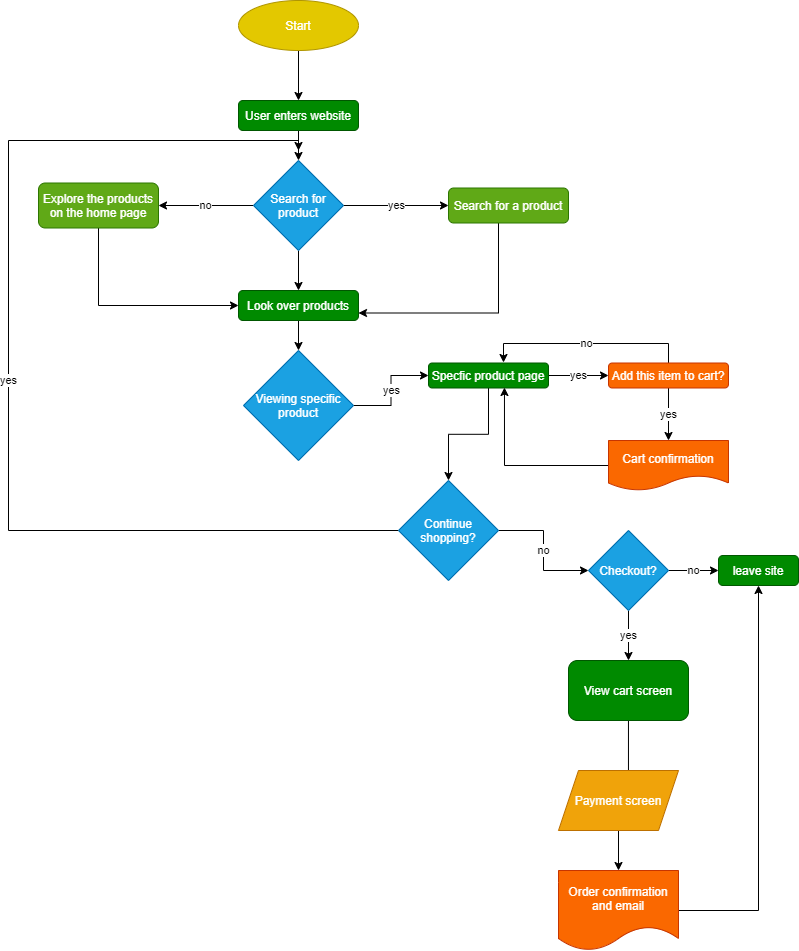

The diagram above was exported from draw.io. Its source (the exported page's mxGraphModel, read from the mxfile embedded in the PNG):
<mxGraphModel dx="1151" dy="790" grid="1" gridSize="10" guides="1" tooltips="1" connect="1" arrows="1" fold="1" page="1" pageScale="1" pageWidth="850" pageHeight="1100" math="0" shadow="0">
  <root>
    <mxCell id="0" />
    <mxCell id="1" parent="0" />
    <mxCell id="69" style="edgeStyle=orthogonalEdgeStyle;rounded=0;orthogonalLoop=1;jettySize=auto;html=1;" edge="1" parent="1" source="3" target="68">
      <mxGeometry relative="1" as="geometry" />
    </mxCell>
    <mxCell id="3" value="User enters website" style="rounded=1;whiteSpace=wrap;html=1;fillColor=#008a00;strokeColor=#005700;fontColor=#ffffff;" vertex="1" parent="1">
      <mxGeometry x="260" y="140" width="120" height="30" as="geometry" />
    </mxCell>
    <mxCell id="44" style="edgeStyle=orthogonalEdgeStyle;rounded=0;orthogonalLoop=1;jettySize=auto;html=1;" edge="1" parent="1" source="43" target="3">
      <mxGeometry relative="1" as="geometry" />
    </mxCell>
    <mxCell id="43" value="Start" style="ellipse;whiteSpace=wrap;html=1;fillColor=#e3c800;strokeColor=#B09500;fontColor=#ffffff;" vertex="1" parent="1">
      <mxGeometry x="260" y="40" width="120" height="50" as="geometry" />
    </mxCell>
    <mxCell id="73" style="edgeStyle=orthogonalEdgeStyle;rounded=0;orthogonalLoop=1;jettySize=auto;html=1;entryX=0;entryY=0.5;entryDx=0;entryDy=0;" edge="1" parent="1" source="45" target="49">
      <mxGeometry relative="1" as="geometry">
        <Array as="points">
          <mxPoint x="120" y="345" />
        </Array>
      </mxGeometry>
    </mxCell>
    <mxCell id="45" value="Explore the products on the home page" style="rounded=1;whiteSpace=wrap;html=1;fillColor=#60a917;strokeColor=#2D7600;fontColor=#ffffff;" vertex="1" parent="1">
      <mxGeometry x="60" y="222.5" width="120" height="45" as="geometry" />
    </mxCell>
    <mxCell id="74" style="edgeStyle=orthogonalEdgeStyle;rounded=0;orthogonalLoop=1;jettySize=auto;html=1;entryX=1;entryY=0.75;entryDx=0;entryDy=0;" edge="1" parent="1" source="46" target="49">
      <mxGeometry relative="1" as="geometry">
        <Array as="points">
          <mxPoint x="520" y="353" />
        </Array>
      </mxGeometry>
    </mxCell>
    <mxCell id="46" value="Search for a product" style="rounded=1;whiteSpace=wrap;html=1;fillColor=#60a917;strokeColor=#2D7600;fontColor=#ffffff;" vertex="1" parent="1">
      <mxGeometry x="470" y="227.5" width="120" height="35" as="geometry" />
    </mxCell>
    <mxCell id="76" style="edgeStyle=orthogonalEdgeStyle;rounded=0;orthogonalLoop=1;jettySize=auto;html=1;" edge="1" parent="1" source="49" target="75">
      <mxGeometry relative="1" as="geometry" />
    </mxCell>
    <mxCell id="49" value="Look over products" style="rounded=1;whiteSpace=wrap;html=1;fillColor=#008a00;strokeColor=#005700;fontColor=#ffffff;" vertex="1" parent="1">
      <mxGeometry x="260" y="330" width="120" height="30" as="geometry" />
    </mxCell>
    <mxCell id="60" value="yes" style="edgeStyle=orthogonalEdgeStyle;rounded=0;orthogonalLoop=1;jettySize=auto;html=1;" edge="1" parent="1" source="55" target="56">
      <mxGeometry relative="1" as="geometry" />
    </mxCell>
    <mxCell id="80" style="edgeStyle=orthogonalEdgeStyle;rounded=0;orthogonalLoop=1;jettySize=auto;html=1;" edge="1" parent="1" source="55" target="78">
      <mxGeometry relative="1" as="geometry" />
    </mxCell>
    <mxCell id="55" value="Specfic product page" style="rounded=1;whiteSpace=wrap;html=1;fillColor=#008a00;strokeColor=#005700;fontColor=#ffffff;" vertex="1" parent="1">
      <mxGeometry x="450" y="402.5" width="120" height="25" as="geometry" />
    </mxCell>
    <mxCell id="62" value="no" style="edgeStyle=orthogonalEdgeStyle;rounded=0;orthogonalLoop=1;jettySize=auto;html=1;entryX=0.625;entryY=-0.02;entryDx=0;entryDy=0;entryPerimeter=0;" edge="1" parent="1" source="56" target="55">
      <mxGeometry relative="1" as="geometry">
        <Array as="points">
          <mxPoint x="690" y="383" />
          <mxPoint x="525" y="383" />
        </Array>
      </mxGeometry>
    </mxCell>
    <mxCell id="65" value="yes" style="edgeStyle=orthogonalEdgeStyle;rounded=0;orthogonalLoop=1;jettySize=auto;html=1;entryX=0.5;entryY=0;entryDx=0;entryDy=0;" edge="1" parent="1" source="56" target="63">
      <mxGeometry relative="1" as="geometry" />
    </mxCell>
    <mxCell id="56" value="Add this item to cart?" style="rounded=1;whiteSpace=wrap;html=1;fillColor=#fa6800;strokeColor=#C73500;fontColor=#ffffff;" vertex="1" parent="1">
      <mxGeometry x="630" y="402.5" width="120" height="25" as="geometry" />
    </mxCell>
    <mxCell id="79" style="edgeStyle=orthogonalEdgeStyle;rounded=0;orthogonalLoop=1;jettySize=auto;html=1;entryX=0.633;entryY=0.98;entryDx=0;entryDy=0;entryPerimeter=0;" edge="1" parent="1" source="63" target="55">
      <mxGeometry relative="1" as="geometry" />
    </mxCell>
    <mxCell id="63" value="Cart confirmation" style="shape=document;whiteSpace=wrap;html=1;boundedLbl=1;fillColor=#fa6800;strokeColor=#C73500;fontColor=#ffffff;" vertex="1" parent="1">
      <mxGeometry x="630" y="480" width="120" height="50" as="geometry" />
    </mxCell>
    <mxCell id="70" value="yes" style="edgeStyle=orthogonalEdgeStyle;rounded=0;orthogonalLoop=1;jettySize=auto;html=1;entryX=0;entryY=0.5;entryDx=0;entryDy=0;" edge="1" parent="1" source="68" target="46">
      <mxGeometry relative="1" as="geometry" />
    </mxCell>
    <mxCell id="71" value="no" style="edgeStyle=orthogonalEdgeStyle;rounded=0;orthogonalLoop=1;jettySize=auto;html=1;entryX=1;entryY=0.5;entryDx=0;entryDy=0;" edge="1" parent="1" source="68" target="45">
      <mxGeometry relative="1" as="geometry" />
    </mxCell>
    <mxCell id="72" style="edgeStyle=orthogonalEdgeStyle;rounded=0;orthogonalLoop=1;jettySize=auto;html=1;entryX=0.5;entryY=0;entryDx=0;entryDy=0;" edge="1" parent="1" source="68" target="49">
      <mxGeometry relative="1" as="geometry" />
    </mxCell>
    <mxCell id="68" value="Search for product" style="rhombus;whiteSpace=wrap;html=1;fillColor=#1ba1e2;strokeColor=#006EAF;fontColor=#ffffff;" vertex="1" parent="1">
      <mxGeometry x="275" y="200" width="90" height="90" as="geometry" />
    </mxCell>
    <mxCell id="77" value="yes" style="edgeStyle=orthogonalEdgeStyle;rounded=0;orthogonalLoop=1;jettySize=auto;html=1;" edge="1" parent="1" source="75" target="55">
      <mxGeometry relative="1" as="geometry" />
    </mxCell>
    <mxCell id="75" value="Viewing specific product" style="rhombus;whiteSpace=wrap;html=1;fillColor=#1ba1e2;strokeColor=#006EAF;fontColor=#ffffff;" vertex="1" parent="1">
      <mxGeometry x="265" y="390" width="110" height="110" as="geometry" />
    </mxCell>
    <mxCell id="81" value="yes" style="edgeStyle=orthogonalEdgeStyle;rounded=0;orthogonalLoop=1;jettySize=auto;html=1;" edge="1" parent="1" source="78">
      <mxGeometry relative="1" as="geometry">
        <mxPoint x="320" y="190" as="targetPoint" />
        <Array as="points">
          <mxPoint x="30" y="570" />
          <mxPoint x="30" y="180" />
          <mxPoint x="320" y="180" />
        </Array>
      </mxGeometry>
    </mxCell>
    <mxCell id="85" value="no" style="edgeStyle=orthogonalEdgeStyle;rounded=0;orthogonalLoop=1;jettySize=auto;html=1;entryX=0;entryY=0.5;entryDx=0;entryDy=0;" edge="1" parent="1" source="78" target="84">
      <mxGeometry relative="1" as="geometry" />
    </mxCell>
    <mxCell id="78" value="Continue shopping?" style="rhombus;whiteSpace=wrap;html=1;fillColor=#1ba1e2;strokeColor=#006EAF;fontColor=#ffffff;" vertex="1" parent="1">
      <mxGeometry x="420" y="520" width="100" height="100" as="geometry" />
    </mxCell>
    <mxCell id="89" value="no" style="edgeStyle=orthogonalEdgeStyle;rounded=0;orthogonalLoop=1;jettySize=auto;html=1;entryX=0;entryY=0.5;entryDx=0;entryDy=0;" edge="1" parent="1" source="84" target="87">
      <mxGeometry relative="1" as="geometry" />
    </mxCell>
    <mxCell id="91" value="yes" style="edgeStyle=orthogonalEdgeStyle;rounded=0;orthogonalLoop=1;jettySize=auto;html=1;" edge="1" parent="1" source="84" target="90">
      <mxGeometry relative="1" as="geometry" />
    </mxCell>
    <mxCell id="84" value="Checkout?" style="rhombus;whiteSpace=wrap;html=1;fillColor=#1ba1e2;strokeColor=#006EAF;fontColor=#ffffff;" vertex="1" parent="1">
      <mxGeometry x="610" y="570" width="80" height="80" as="geometry" />
    </mxCell>
    <mxCell id="87" value="leave site" style="rounded=1;whiteSpace=wrap;html=1;fillColor=#008a00;strokeColor=#005700;fontColor=#ffffff;" vertex="1" parent="1">
      <mxGeometry x="740" y="595" width="80" height="30" as="geometry" />
    </mxCell>
    <mxCell id="94" style="edgeStyle=orthogonalEdgeStyle;rounded=0;orthogonalLoop=1;jettySize=auto;html=1;entryX=0.583;entryY=0.167;entryDx=0;entryDy=0;entryPerimeter=0;" edge="1" parent="1" source="90" target="93">
      <mxGeometry relative="1" as="geometry" />
    </mxCell>
    <mxCell id="90" value="View cart screen" style="rounded=1;whiteSpace=wrap;html=1;fillColor=#008a00;strokeColor=#005700;fontColor=#ffffff;" vertex="1" parent="1">
      <mxGeometry x="590" y="700" width="120" height="60" as="geometry" />
    </mxCell>
    <mxCell id="96" style="edgeStyle=orthogonalEdgeStyle;rounded=0;orthogonalLoop=1;jettySize=auto;html=1;entryX=0.5;entryY=0;entryDx=0;entryDy=0;" edge="1" parent="1" source="93" target="95">
      <mxGeometry relative="1" as="geometry" />
    </mxCell>
    <mxCell id="93" value="Payment screen" style="shape=parallelogram;perimeter=parallelogramPerimeter;whiteSpace=wrap;html=1;fixedSize=1;fillColor=#f0a30a;strokeColor=#BD7000;fontColor=#ffffff;" vertex="1" parent="1">
      <mxGeometry x="580" y="810" width="120" height="60" as="geometry" />
    </mxCell>
    <mxCell id="97" style="edgeStyle=orthogonalEdgeStyle;rounded=0;orthogonalLoop=1;jettySize=auto;html=1;entryX=0.5;entryY=1;entryDx=0;entryDy=0;" edge="1" parent="1" source="95" target="87">
      <mxGeometry relative="1" as="geometry" />
    </mxCell>
    <mxCell id="95" value="Order confirmation and email" style="shape=document;whiteSpace=wrap;html=1;boundedLbl=1;fillColor=#fa6800;strokeColor=#C73500;fontColor=#ffffff;" vertex="1" parent="1">
      <mxGeometry x="580" y="910" width="120" height="80" as="geometry" />
    </mxCell>
  </root>
</mxGraphModel>